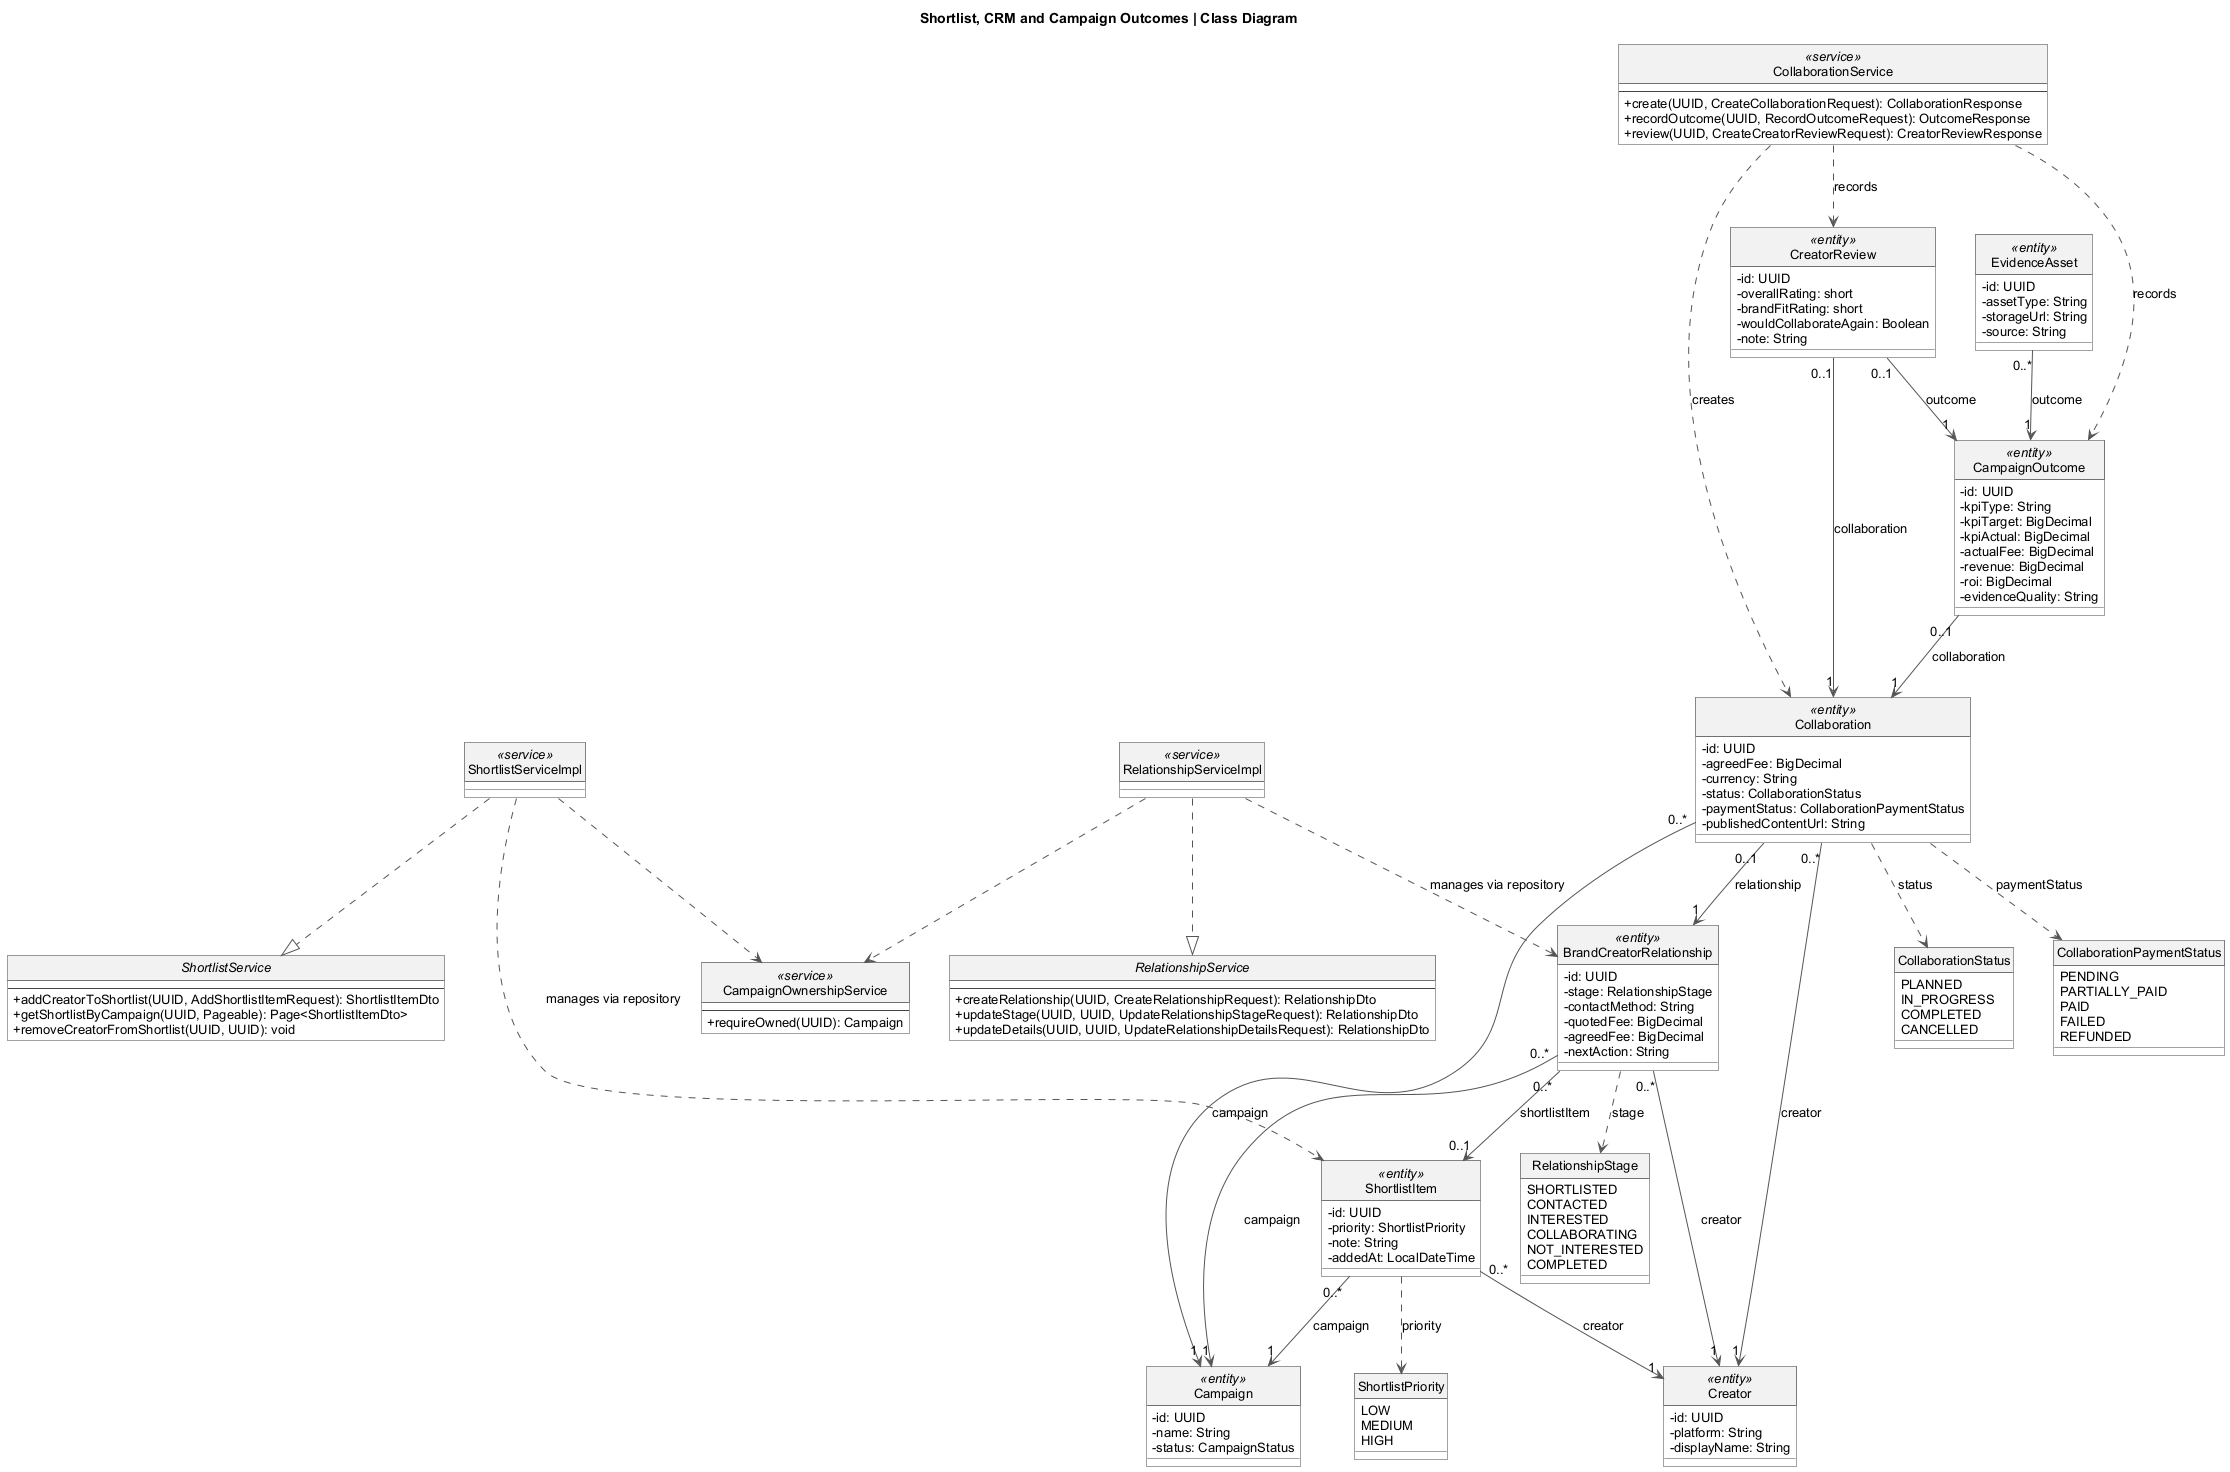

The diagram above was rendered by PlantUML. Its source (embedded in the PNG):
@startuml
skinparam backgroundColor white
skinparam shadowing false
skinparam roundcorner 0
skinparam defaultFontName Arial
skinparam defaultFontSize 13
skinparam classAttributeIconSize 0
skinparam packageStyle folder
skinparam classBackgroundColor white
skinparam classBorderColor #444444
skinparam classHeaderBackgroundColor #F2F2F2
skinparam packageBackgroundColor white
skinparam packageBorderColor #666666
skinparam ArrowColor #555555
skinparam nodesep 40
skinparam ranksep 65
hide circle
title Shortlist, CRM and Campaign Outcomes | Class Diagram
interface ShortlistService {
--
+ addCreatorToShortlist(UUID, AddShortlistItemRequest): ShortlistItemDto
+ getShortlistByCampaign(UUID, Pageable): Page<ShortlistItemDto>
+ removeCreatorFromShortlist(UUID, UUID): void
}

class ShortlistServiceImpl <<service>> {
}

interface RelationshipService {
--
+ createRelationship(UUID, CreateRelationshipRequest): RelationshipDto
+ updateStage(UUID, UUID, UpdateRelationshipStageRequest): RelationshipDto
+ updateDetails(UUID, UUID, UpdateRelationshipDetailsRequest): RelationshipDto
}

class RelationshipServiceImpl <<service>> {
}

class CampaignOwnershipService <<service>> {
--
+ requireOwned(UUID): Campaign
}

class CollaborationService <<service>> {
--
+ create(UUID, CreateCollaborationRequest): CollaborationResponse
+ recordOutcome(UUID, RecordOutcomeRequest): OutcomeResponse
+ review(UUID, CreateCreatorReviewRequest): CreatorReviewResponse
}

class Campaign <<entity>> {
- id: UUID
- name: String
- status: CampaignStatus
}

class Creator <<entity>> {
- id: UUID
- platform: String
- displayName: String
}

class ShortlistItem <<entity>> {
- id: UUID
- priority: ShortlistPriority
- note: String
- addedAt: LocalDateTime
}

class BrandCreatorRelationship <<entity>> {
- id: UUID
- stage: RelationshipStage
- contactMethod: String
- quotedFee: BigDecimal
- agreedFee: BigDecimal
- nextAction: String
}

class Collaboration <<entity>> {
- id: UUID
- agreedFee: BigDecimal
- currency: String
- status: CollaborationStatus
- paymentStatus: CollaborationPaymentStatus
- publishedContentUrl: String
}

class CampaignOutcome <<entity>> {
- id: UUID
- kpiType: String
- kpiTarget: BigDecimal
- kpiActual: BigDecimal
- actualFee: BigDecimal
- revenue: BigDecimal
- roi: BigDecimal
- evidenceQuality: String
}

class CreatorReview <<entity>> {
- id: UUID
- overallRating: short
- brandFitRating: short
- wouldCollaborateAgain: Boolean
- note: String
}

class EvidenceAsset <<entity>> {
- id: UUID
- assetType: String
- storageUrl: String
- source: String
}

enum ShortlistPriority {
LOW
MEDIUM
HIGH
}

enum RelationshipStage {
SHORTLISTED
CONTACTED
INTERESTED
COLLABORATING
NOT_INTERESTED
COMPLETED
}

enum CollaborationStatus {
PLANNED
IN_PROGRESS
COMPLETED
CANCELLED
}

enum CollaborationPaymentStatus {
PENDING
PARTIALLY_PAID
PAID
FAILED
REFUNDED
}

ShortlistItem "0..*" --> "1" Campaign : campaign
ShortlistItem "0..*" --> "1" Creator : creator
BrandCreatorRelationship "0..*" --> "1" Creator : creator
BrandCreatorRelationship "0..*" --> "1" Campaign : campaign
BrandCreatorRelationship "0..*" --> "0..1" ShortlistItem : shortlistItem
Collaboration "0..1" --> "1" BrandCreatorRelationship : relationship
Collaboration "0..*" --> "1" Campaign : campaign
Collaboration "0..*" --> "1" Creator : creator
CampaignOutcome "0..1" --> "1" Collaboration : collaboration
CreatorReview "0..1" --> "1" CampaignOutcome : outcome
CreatorReview "0..1" --> "1" Collaboration : collaboration
EvidenceAsset "0..*" --> "1" CampaignOutcome : outcome
ShortlistServiceImpl ..|> ShortlistService
ShortlistServiceImpl ..> CampaignOwnershipService
RelationshipServiceImpl ..|> RelationshipService
RelationshipServiceImpl ..> CampaignOwnershipService
ShortlistItem ..> ShortlistPriority : priority
BrandCreatorRelationship ..> RelationshipStage : stage
Collaboration ..> CollaborationStatus : status
Collaboration ..> CollaborationPaymentStatus : paymentStatus
ShortlistServiceImpl ..> ShortlistItem : manages via repository
RelationshipServiceImpl ..> BrandCreatorRelationship : manages via repository
CollaborationService ..> Collaboration : creates
CollaborationService ..> CampaignOutcome : records
CollaborationService ..> CreatorReview : records

@enduml